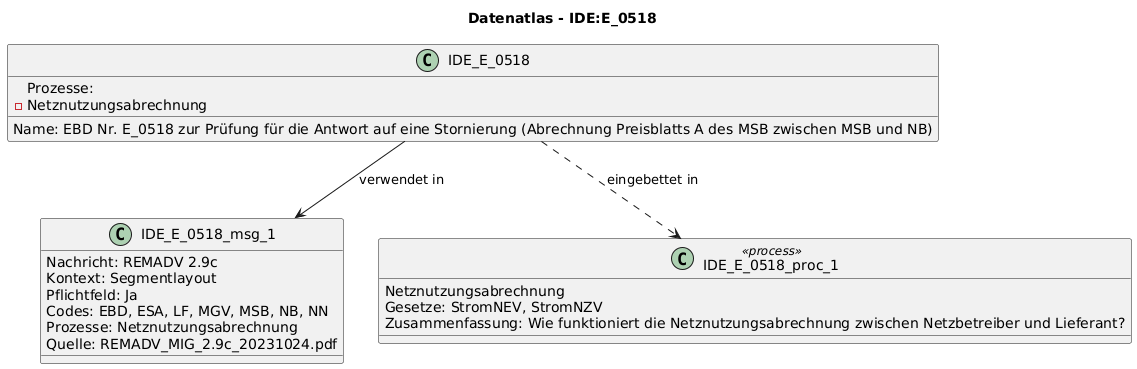

The diagram above was rendered by PlantUML. Its source (embedded in the PNG):
@startuml
title Datenatlas - IDE:E_0518
class IDE_E_0518 {
  Name: EBD Nr. E_0518 zur Prüfung für die Antwort auf eine Stornierung (Abrechnung Preisblatts A des MSB zwischen MSB und NB)
  Prozesse:
    - Netznutzungsabrechnung
}
class IDE_E_0518_msg_1 {
  Nachricht: REMADV 2.9c
  Kontext: Segmentlayout
  Pflichtfeld: Ja
  Codes: EBD, ESA, LF, MGV, MSB, NB, NN
  Prozesse: Netznutzungsabrechnung
  Quelle: REMADV_MIG_2.9c_20231024.pdf
}
IDE_E_0518 --> IDE_E_0518_msg_1 : verwendet in
class IDE_E_0518_proc_1 <<process>> {
  Netznutzungsabrechnung
  Gesetze: StromNEV, StromNZV
  Zusammenfassung: Wie funktioniert die Netznutzungsabrechnung zwischen Netzbetreiber und Lieferant?
}
IDE_E_0518 ..> IDE_E_0518_proc_1 : eingebettet in
@enduml